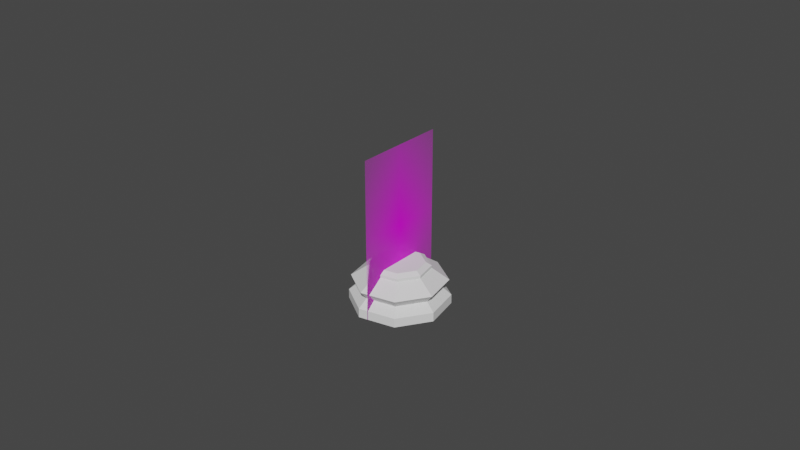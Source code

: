 # Source: Chess_Piece_Base.blend  (saved by Blender 2.83.19; exported with 4.5.12 LTS)
import bpy
from mathutils import Matrix  # noqa: F401  (used for matrix-valued properties, if any)

bpy.ops.wm.read_factory_settings(use_empty=True)
scene = bpy.context.scene
scene.name = 'Scene'

# ---- collections
col_collection = bpy.data.collections.new('Collection'); scene.collection.children.link(col_collection)

# ---- images (referenced by path relative to the original .blend; pixels are not part of the script)
import os
ASSET_DIR = os.environ.get("B2B_ASSET_DIR", "")  # directory of the original .blend (textures are referenced by path, not embedded)
HERE = os.path.dirname(os.path.abspath(__file__))  # packed textures are extracted next to this script under _unpacked/

def load_image(name, relpath, width, height, colorspace="sRGB"):
    """Load a texture the original file referenced (path relative to the .blend, or extracted next to this script)."""
    p = next((c for c in (os.path.join(HERE, relpath), os.path.join(ASSET_DIR, relpath)) if relpath and os.path.exists(c)), "")
    if p:
        img = bpy.data.images.load(p, check_existing=True)
        img.name = name
    else:  # same state as the original file: an image datablock whose file is absent (Cycles renders it pink)
        img = bpy.data.images.new(name, width, height)
        img.source = "FILE"
        img.filepath = "//" + (relpath or name)
    img.colorspace_settings.name = colorspace
    return img
img_staunton_pawn_png = load_image('Staunton Pawn.png', 'Staunton Pawn.png', 1024, 1024, 'sRGB')

# ---- materials (node trees are filled in below, after node groups)
mat_staunton_pawn = bpy.data.materials.new('Staunton Pawn')
mat_staunton_pawn.surface_render_method = 'BLENDED'
mat_staunton_pawn.blend_method = 'BLEND'
mat_staunton_pawn.use_transparent_shadow = False

# ---- material node trees
mat_staunton_pawn.use_nodes = True; mat_staunton_pawn.node_tree.nodes.clear()
_N = mat_staunton_pawn.node_tree.nodes; _L = mat_staunton_pawn.node_tree.links
n0 = _N.new('ShaderNodeOutputMaterial'); n0.name = 'Material Output'; n0.location = (300, 300)
n1 = _N.new('ShaderNodeTexImage'); n1.name = 'Image Texture'; n1.location = (-200, 300)
n1.image = img_staunton_pawn_png
n1.extension = 'CLIP'
n2 = _N.new('ShaderNodeBsdfPrincipled'); n2.name = 'Principled BSDF'; n2.location = (0, 300)
n2.distribution = 'GGX'
n2.subsurface_method = 'BURLEY'
n2.inputs[3].default_value = 1.45
n2.inputs[27].default_value = (0.0, 0.0, 0.0, 1.0)
n2.inputs[28].default_value = 1.0
_L.new(n1.outputs[0], n2.inputs[0])
_L.new(n1.outputs[1], n2.inputs[4])
_L.new(n2.outputs[0], n0.inputs[0])
n0.is_active_output = True

# ---- world
world_world = bpy.data.worlds.new('World'); scene.world = world_world
world_world.use_nodes = True; world_world.node_tree.nodes.clear()
_N = world_world.node_tree.nodes; _L = world_world.node_tree.links
n0 = _N.new('ShaderNodeOutputWorld'); n0.name = 'World Output'; n0.location = (300, 300)
n1 = _N.new('ShaderNodeBackground'); n1.name = 'Background'; n1.location = (10, 300)
n1.inputs[0].default_value = (0.05088, 0.05088, 0.05088, 1.0)
_L.new(n1.outputs[0], n0.inputs[0])
n0.is_active_output = True
world_world.color = (0.05088, 0.05088, 0.05088)
world_world.use_sun_shadow = False
world_world.sun_shadow_jitter_overblur = 0.0

# ---- meshes
me_staunton_pawn = bpy.data.meshes.new('Staunton Pawn')
me_staunton_pawn.from_pydata([(-0.01498, 0.0, 0.0), (0.01498, 0.0, 0.0), (-0.01498, 0.05102, 0.0), (0.01498, 0.05102, 0.0)], [], [(0, 1, 3, 2)])
_uv = me_staunton_pawn.uv_layers.new(name='UVMap')
_uv.uv.foreach_set('vector', [0.0, 0.0, 1.0, 0.0, 1.0, 1.0, 0.0, 1.0])
me_staunton_pawn.materials.append(mat_staunton_pawn)
me_staunton_pawn.use_remesh_fix_poles = True
me_staunton_pawn.use_remesh_preserve_attributes = False
me_staunton_pawn.use_mirror_vertex_groups = False
me_staunton_pawn.update()
me_cylinder = bpy.data.meshes.new('Cylinder')
me_cylinder.from_pydata([(0.00289, 0.01453, 0.008008), (0.01232, 0.00823, 0.008008), (0.01453, -0.00289, 0.008008), (0.00823, -0.01232, 0.008008), (-0.00289, -0.01453, 0.008008), (-0.01232, -0.00823, 0.008008), (-0.01453, 0.00289, 0.008008), (-0.00823, 0.01232, 0.008008), (0.002472, 0.01243, 0.005384), (0.01054, 0.007041, 0.005384), (0.01243, -0.002472, 0.005384), (0.007041, -0.01054, 0.005384), (-0.002472, -0.01243, 0.005384), (-0.01054, -0.007041, 0.005384), (-0.01243, 0.002472, 0.005384), (-0.007041, 0.01054, 0.005384), (0.003029, 0.01523, 0.002882), (0.01291, 0.008627, 0.002882), (0.01523, -0.003029, 0.002882), (0.008627, -0.01291, 0.002882), (-0.003029, -0.01523, 0.002882), (-0.01291, -0.008627, 0.002882), (-0.01523, 0.003029, 0.002882), (-0.008627, 0.01291, 0.002882), (0.003035, 0.01526, -5.364e-09), (0.01294, 0.008643, -5.364e-09), (0.01526, -0.003035, -5.364e-09), (0.008643, -0.01294, -5.364e-09), (-0.003035, -0.01526, -5.364e-09), (-0.01294, -0.008643, -5.364e-09), (-0.01526, 0.003035, -5.364e-09), (-0.008643, 0.01294, -5.364e-09), (0.001508, 0.007582, 0.0136), (0.001849, 0.009295, 0.01175), (0.006428, 0.004295, 0.0136), (0.00788, 0.005265, 0.01175), (0.007582, -0.001508, 0.0136), (0.009295, -0.001849, 0.01175), (0.004295, -0.006428, 0.0136), (0.005265, -0.00788, 0.01175), (-0.001508, -0.007582, 0.0136), (-0.001849, -0.009295, 0.01175), (-0.006428, -0.004295, 0.0136), (-0.00788, -0.005265, 0.01175), (-0.007582, 0.001508, 0.0136), (-0.009295, 0.001849, 0.01175), (-0.004295, 0.006428, 0.0136), (-0.005265, 0.00788, 0.01175), (0.001847, 0.009286, 0.01257), (0.007873, 0.00526, 0.01257), (0.009286, -0.001847, 0.01257), (0.00526, -0.007873, 0.01257), (-0.001847, -0.009286, 0.01257), (-0.007873, -0.00526, 0.01257), (-0.009286, 0.001847, 0.01257), (-0.00526, 0.007873, 0.01257)], [], [(48, 33, 47, 55), (2, 1, 35, 37), (32, 46, 44, 42, 40, 38, 36, 34), (7, 6, 45, 47), (6, 5, 43, 45), (5, 4, 41, 43), (4, 3, 39, 41), (3, 2, 37, 39), (18, 17, 9, 10), (23, 15, 8, 16), (23, 22, 14, 15), (22, 21, 13, 14), (21, 20, 12, 13), (20, 19, 11, 12), (19, 18, 10, 11), (5, 13, 12, 4), (29, 21, 22, 30), (4, 12, 11, 3), (6, 7, 15, 14), (3, 11, 10, 2), (6, 14, 13, 5), (2, 10, 9, 1), (0, 1, 9, 8), (0, 7, 47, 33), (1, 0, 33, 35), (28, 20, 21, 29), (27, 19, 20, 28), (48, 49, 35, 33), (26, 18, 19, 27), (25, 17, 18, 26), (24, 16, 17, 25), (31, 23, 16, 24), (17, 16, 8, 9), (24, 25, 26, 27, 28, 29, 30, 31), (49, 48, 32, 34), (50, 49, 34, 36), (51, 50, 36, 38), (52, 51, 38, 40), (53, 52, 40, 42), (54, 53, 42, 44), (7, 0, 8, 15), (53, 54, 45, 43), (52, 53, 43, 41), (51, 52, 41, 39), (50, 51, 39, 37), (49, 50, 37, 35), (55, 54, 44, 46), (54, 55, 47, 45), (48, 55, 46, 32), (30, 22, 23, 31)])
_k = {(24, 25): 1.0, (25, 26): 1.0, (26, 27): 1.0, (27, 28): 1.0, (28, 29): 1.0, (29, 30): 1.0, (30, 31): 1.0, (24, 31): 1.0, (32, 34): 1.0, (34, 36): 1.0, (36, 38): 1.0, (38, 40): 1.0, (40, 42): 1.0, (42, 44): 1.0, (44, 46): 1.0, (32, 46): 1.0}
me_cylinder.attributes.new('crease_edge', 'FLOAT', 'EDGE').data.foreach_set('value', [_k.get((min(e.vertices), max(e.vertices)), 0.0) for e in me_cylinder.edges])
_uv = me_cylinder.uv_layers.new(name='UVMap')
_uv.uv.foreach_set('vector', [0.9554, 0.9609, 1.513, 1.372, 0.06594, 1.398, 0.09693, 0.9729, 0.72, 0.8097, 0.8457, 0.809, 1.175, 1.447, 0.9232, 1.579, 0.2932, 0.4673, 0.1269, 0.4342, 0.03271, 0.2932, 0.06579, 0.1269, 0.2068, 0.03271, 0.3731, 0.06579, 0.4673, 0.2068, 0.4342, 0.3731, 0.09879, 0.8087, 0.2196, 0.8093, 0.3666, 1.51, 0.06594, 1.398, 0.2196, 0.8093, 0.345, 0.8101, 0.566, 1.643, 0.3666, 1.51, 0.345, 0.8101, 0.47, 0.8105, 0.6793, 1.718, 0.566, 1.643, 0.47, 0.8105, 0.5948, 0.8104, 0.7726, 1.691, 0.6793, 1.718, 0.5948, 0.8104, 0.72, 0.8097, 0.9232, 1.579, 0.7726, 1.691, 0.7188, 0.6089, 0.8438, 0.6089, 0.8438, 0.6992, 0.7188, 0.6992, 0.09375, 0.6089, 0.09375, 0.6992, 0.9688, 0.6992, 0.9688, 0.6089, 0.09375, 0.6089, 0.2188, 0.6089, 0.2188, 0.6992, 0.09375, 0.6992, 0.2188, 0.6089, 0.3438, 0.6089, 0.3438, 0.6992, 0.2188, 0.6992, 0.3438, 0.6089, 0.4687, 0.6089, 0.4687, 0.6992, 0.3438, 0.6992, 0.4688, 0.6089, 0.5938, 0.6089, 0.5938, 0.6992, 0.4687, 0.6992, 0.5937, 0.6089, 0.7187, 0.6089, 0.7188, 0.6992, 0.5938, 0.6992, 0.345, 0.8101, 0.3438, 0.6992, 0.4687, 0.6992, 0.47, 0.8105, 0.5585, 0.122, 0.3438, 0.6089, 0.2188, 0.6089, 0.5241, 0.2949, 0.47, 0.8105, 0.4687, 0.6992, 0.5938, 0.6992, 0.5948, 0.8104, 0.2196, 0.8093, 0.09879, 0.8087, 0.09375, 0.6992, 0.2188, 0.6992, 0.5948, 0.8104, 0.5938, 0.6992, 0.7188, 0.6992, 0.72, 0.8097, 0.2196, 0.8093, 0.2188, 0.6992, 0.3438, 0.6992, 0.345, 0.8101, 0.72, 0.8097, 0.7188, 0.6992, 0.8438, 0.6992, 0.8457, 0.809, 0.9667, 0.8086, 0.8457, 0.809, 0.8438, 0.6992, 0.9688, 0.6992, 0.9667, 0.8086, 0.09879, 0.8087, 0.06594, 1.398, 1.513, 1.372, 0.8457, 0.809, 0.9667, 0.8086, 1.513, 1.372, 1.175, 1.447, 0.7051, 0.02408, 0.4687, 0.6089, 0.3438, 0.6089, 0.5585, 0.122, 0.878, 0.05847, 0.5938, 0.6089, 0.4688, 0.6089, 0.7051, 0.02408, 0.9554, 0.9609, 0.8499, 0.9744, 1.175, 1.447, 1.513, 1.372, 0.9759, 0.2051, 0.7187, 0.6089, 0.5937, 0.6089, 0.878, 0.05847, 0.9415, 0.378, 0.8438, 0.6089, 0.7188, 0.6089, 0.9759, 0.2051, 0.7949, 0.4759, 0.9688, 0.6089, 0.8438, 0.6089, 0.9415, 0.378, 0.622, 0.4415, 0.09375, 0.6089, 0.9688, 0.6089, 0.7949, 0.4759, 0.8438, 0.6089, 0.9688, 0.6089, 0.9688, 0.6992, 0.8438, 0.6992, 0.7949, 0.4759, 0.9415, 0.378, 0.9759, 0.2051, 0.878, 0.05847, 0.7051, 0.02408, 0.5585, 0.122, 0.5241, 0.2949, 0.622, 0.4415, 0.8499, 0.9744, 0.9554, 0.9609, 0.2932, 0.4673, 0.4342, 0.3731, 0.7181, 0.9603, 0.8499, 0.9744, 0.4342, 0.3731, 0.4673, 0.2068, 0.5957, 0.9694, 0.7181, 0.9603, 0.4673, 0.2068, 0.3731, 0.06579, 0.4547, 0.9181, 0.5957, 0.9694, 0.3731, 0.06579, 0.2068, 0.03271, 0.3434, 0.9696, 0.4547, 0.9181, 0.2068, 0.03271, 0.06579, 0.1269, 0.2178, 0.9702, 0.3434, 0.9696, 0.06579, 0.1269, 0.03271, 0.2932, 0.09879, 0.8087, 0.9667, 0.8086, 0.9688, 0.6992, 0.09375, 0.6992, 0.3434, 0.9696, 0.2178, 0.9702, 0.3666, 1.51, 0.566, 1.643, 0.4547, 0.9181, 0.3434, 0.9696, 0.566, 1.643, 0.6793, 1.718, 0.5957, 0.9694, 0.4547, 0.9181, 0.6793, 1.718, 0.7726, 1.691, 0.7181, 0.9603, 0.5957, 0.9694, 0.7726, 1.691, 0.9232, 1.579, 0.8499, 0.9744, 0.7181, 0.9603, 0.9232, 1.579, 1.175, 1.447, 0.09693, 0.9729, 0.2178, 0.9702, 0.03271, 0.2932, 0.1269, 0.4342, 0.2178, 0.9702, 0.09693, 0.9729, 0.06594, 1.398, 0.3666, 1.51, 0.9554, 0.9609, 0.09693, 0.9729, 0.1269, 0.4342, 0.2932, 0.4673, 0.5241, 0.2949, 0.2188, 0.6089, 0.09375, 0.6089, 0.622, 0.4415])
me_cylinder.use_remesh_fix_poles = True
me_cylinder.use_remesh_preserve_attributes = False
me_cylinder.use_mirror_vertex_groups = False
me_cylinder.update()

# ---- objects
ob_staunton_pawn = bpy.data.objects.new('Staunton Pawn', me_staunton_pawn)
ob_base = bpy.data.objects.new('Base', me_cylinder)

# ---- transforms, parenting, visibility, modifiers, constraints
ob_staunton_pawn.location = (0.0, 0.0, 0.0)
ob_staunton_pawn.rotation_euler = (1.571, 0.0, 1.571)
ob_staunton_pawn.lineart.crease_threshold = 0.0
ob_base.location = (1.666e-09, 4.977e-09, 0.0)
ob_base.display_type = 'SOLID'
ob_base.lineart.crease_threshold = 0.0

# ---- collection membership
col_collection.objects.link(ob_staunton_pawn)
col_collection.objects.link(ob_base)

# ---- scene / render settings (as saved in the file)
scene.frame_start = 1; scene.frame_end = 250; scene.frame_set(0)
scene.render.engine = 'BLENDER_EEVEE_NEXT'
scene.cycles.use_denoising = False
scene.cycles.samples = 128
scene.cycles.sampling_pattern = 'TABULATED_SOBOL'
scene.cycles.use_adaptive_sampling = False
scene.cycles.use_light_tree = False
scene.view_settings.view_transform = 'Filmic'
bpy.context.view_layer.update()

# ---- added for rendering (the .blend has no active camera and no usable light): camera, sun
cam_auto = bpy.data.cameras.new('AutoCamera')
cam_auto.lens = 50.0
cam_auto.sensor_width = 36.0
cam_auto.clip_end = 1000.0
ob_auto_camera = bpy.data.objects.new('AutoCamera', cam_auto)
scene.collection.objects.link(ob_auto_camera)
ob_auto_camera.location = (0.185045, -0.222054, 0.173547)
ob_auto_camera.rotation_euler = (1.09748, -7.21219e-08, 0.694738)
scene.camera = ob_auto_camera
light_auto_sun = bpy.data.lights.new('AutoSun', 'SUN')
light_auto_sun.energy = 3.0
light_auto_sun.angle = 0.0523599
ob_auto_sun = bpy.data.objects.new('AutoSun', light_auto_sun)
scene.collection.objects.link(ob_auto_sun)
ob_auto_sun.rotation_euler = (0.872665, 0.174533, 0.523599)
bpy.context.view_layer.update()
